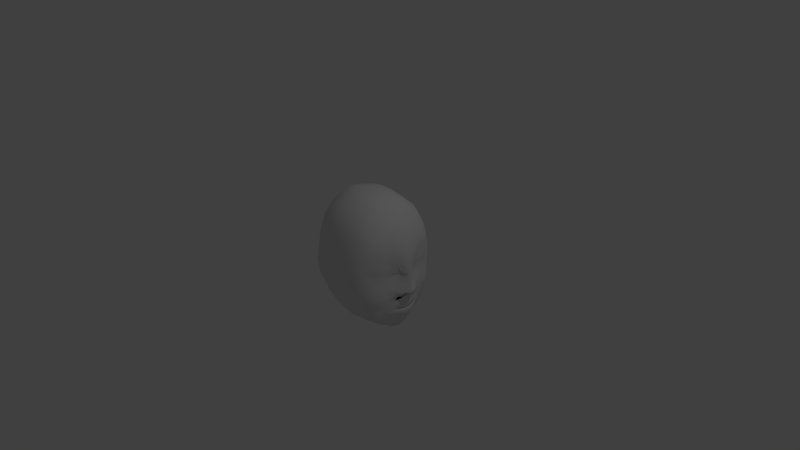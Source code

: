# Source: ghost_enemy.blend  (saved by Blender 2.78.0; exported with 4.5.12 LTS)
import bpy
from mathutils import Matrix  # noqa: F401  (used for matrix-valued properties, if any)

bpy.ops.wm.read_factory_settings(use_empty=True)
scene = bpy.context.scene
scene.name = 'Scene'

# ---- collections
col_collection_1 = bpy.data.collections.new('Collection 1'); scene.collection.children.link(col_collection_1)

# ---- materials (node trees are filled in below, after node groups)
mat_material = bpy.data.materials.new('Material')
mat_material.alpha_threshold = 0.0
mat_material.use_transparent_shadow = False
mat_material.roughness = 0.5
mat_material.line_color = (0.0, 0.0, 0.0, 1.0)

# ---- material node trees

# ---- world
world_world = bpy.data.worlds.new('World'); scene.world = world_world
world_world.color = (0.05088, 0.05088, 0.05088)
world_world.use_sun_shadow = False
world_world.sun_shadow_jitter_overblur = 0.0
world_world.cycles.sampling_method = 'MANUAL'

# ---- cameras
cam_camera = bpy.data.cameras.new('Camera')
cam_camera.clip_end = 100.0
cam_camera.lens = 35.0
cam_camera.sensor_width = 32.0
cam_camera.sensor_height = 18.0
cam_camera.ortho_scale = 7.314
cam_camera.dof.focus_distance = 0.0
cam_camera.dof.aperture_fstop = 128.0

# ---- lights
light_lamp = bpy.data.lights.new('Lamp', 'POINT')
light_lamp.transmission_factor = 0.0
light_lamp.cutoff_distance = 30.0
light_lamp.energy = 100.0
light_lamp.shadow_buffer_clip_start = 1.001
light_lamp.shadow_soft_size = 0.1
light_lamp.shadow_maximum_resolution = 0.006
light_lamp.use_absolute_resolution = True

# ---- meshes
me_cube = bpy.data.meshes.new('Cube')
me_cube.from_pydata([(0.3641, 0.0, -0.8094), (0.5531, 0.0, -0.8194), (0.3484, -0.2367, -0.7594), (0.1704, 0.0, -0.8151), (0.8027, -0.04079, -0.2367), (0.1945, -0.6344, -0.1875), (0.5069, -0.2237, -0.7433), (0.169, -0.2407, -0.7753), (0.3806, -0.6143, -0.1814), (0.3045, 0.0, 0.8931), (0.5063, -0.5393, -0.1558), (0.121, 0.0, 0.9274), (0.3154, -0.254, 0.8472), (0.4741, 0.0, 0.8194), (0.7231, -0.1486, -0.2391), (0.8087, 0.0, -0.2496), (0.1301, -0.2625, 0.875), (0.47, -0.2285, 0.7639), (0.7772, 0.0, 0.00138), (0.642, -0.2893, -0.1514), (0.7215, 0.0, 0.3289), (0.6876, -0.06674, 0.03006), (0.732, 0.0, -0.2954), (0.6528, -0.2205, 0.06527), (-0.03748, -0.3719, 0.7812), (0.6734, -0.2042, 0.3473), (0.6856, -0.1503, -0.2865), (0.3867, -0.6356, 0.0), (0.4989, -0.5644, -0.002168), (0.3565, -0.5401, 0.4887), (0.1989, -0.6562, 0.0), (0.3744, -0.5931, -0.3195), (0.5208, -0.5347, -0.283), (0.5018, -0.4867, 0.4398), (0.171, -0.5579, 0.505), (0.1902, -0.6125, -0.3316), (0.6294, -0.3165, 0.2635), (0.5853, -0.284, 0.5541), (-0.02291, -0.3205, -0.7251), (0.5595, -0.2878, -0.5942), (0.6377, -0.2884, -0.2538), (0.6468, -0.3175, 0.3464), (0.6533, -0.1502, 0.03858), (0.4762, -0.3239, 0.6814), (0.1411, -0.3719, 0.7812), (0.3242, -0.3599, 0.7563), (0.6124, 0.0, -0.687), (0.5862, -0.1998, -0.6412), (0.166, -0.3452, -0.7198), (0.507, -0.3239, -0.6814), (0.3451, -0.3407, -0.702), (0.736, -0.06919, 0.1212), (-0.05568, -0.1229, 0.9062), (0.6029, -0.1057, 0.6211), (0.5047, -0.4193, -0.599), (0.3495, -0.44, -0.6168), (0.1687, -0.4485, -0.6349), (0.6256, -0.4193, -0.2587), (0.5509, -0.4946, 0.03858), (0.6143, -0.4149, 0.3437), (-0.01367, -0.2253, -0.7789), (-0.02997, 0.0, -0.8166), (0.7066, -0.1019, 0.1946), (-0.03748, -0.6125, -0.3316), (-0.03748, -0.6562, 0.0), (-0.03748, -0.5579, 0.505), (-0.02191, -0.1285, -0.8008), (0.6022, -0.1011, -0.6705), (0.7162, -0.04572, -0.283), (0.7148, -0.1097, 0.3285), (0.6086, 0.0, 0.6432), (0.5971, -0.2115, 0.599), (0.7517, -0.03169, 0.01122), (0.472, -0.1142, 0.7917), (0.1241, -0.1313, 0.9062), (0.4823, -0.4193, 0.599), (0.3329, -0.4658, 0.6654), (0.152, -0.4812, 0.6875), (-0.03748, -0.2625, 0.875), (-0.05143, 0.0, 0.9263), (0.3116, -0.127, 0.8776), (0.1729, -0.1284, -0.8049), (0.5446, -0.3576, -0.554), (-0.03519, -0.4169, -0.6357), (0.5492, -0.1142, -0.7917), (0.3636, -0.1259, -0.7883), (0.5736, -0.3565, 0.5093), (-0.03748, -0.4812, 0.6875), (-0.03748, -0.6138, 0.3142), (0.7716, 0.0, 0.1224), (0.6008, -0.427, 0.2761), (0.3808, -0.6167, 0.1545), (0.4949, -0.5504, 0.1337), (0.1926, -0.6369, 0.1597), (0.1856, -0.6138, 0.3142), (0.4999, -0.5297, 0.2743), (0.3737, -0.5943, 0.304), (0.6644, -0.199, 0.2425), (0.5742, -0.4482, 0.07052), (-0.03748, -0.6369, 0.1597), (0.7547, 0.0, 0.2211), (0.5975, -0.4237, -0.1388), (-0.03748, -0.6344, -0.1875), (0.6845, -0.06827, -0.473), (0.713, 0.0, -0.4701), (0.6904, -0.1193, -0.4588), (0.5127, -0.477, -0.441), (0.705, -0.06827, -0.4654), (0.5932, -0.3463, -0.412), (-0.04633, -0.5104, -0.4988), (0.7095, -0.0699, -0.4919), (0.7255, 0.0, -0.4945), (0.693, -0.128, -0.4809), (0.6033, -0.2695, -0.502), (0.6905, 0.0, -0.5729), (0.6467, -0.1814, -0.5392), (0.1759, -0.5359, -0.497), (0.6736, -0.09005, -0.5656), (0.5678, -0.3646, -0.4728), (0.7053, 0.0, -0.3438), (0.6699, -0.1193, -0.4665), (0.6047, -0.3911, -0.3406), (0.6713, -0.1718, -0.3364), (0.7543, -0.09491, -0.239), (0.3595, -0.5184, -0.4777), (0.6965, -0.1046, -0.2806), (0.6936, -0.08158, -0.3238), (0.6393, -0.3378, 0.0866), (0.6581, -0.2704, 0.1644), (0.6028, -0.4526, 0.1733), (0.6218, -0.3589, 0.03889), (0.7387, -0.06702, -0.1094), (0.5996, -0.3968, -0.04222), (0.7721, -0.02789, -0.09755), (0.7193, -0.08985, -0.1144), (0.7952, 0.0, -0.08306), (0.5631, -0.4701, -0.03766), (0.6138, -0.3472, -0.04525), (0.6501, -0.2063, -0.04535), (-0.2119, -0.3116, 0.7812), (-0.1937, -0.2496, -0.7219), (-0.3749, 0.0, -0.7063), (-0.165, -0.1752, -0.7766), (-0.2117, 0.0, -0.7948), (-0.332, -0.4865, -0.3353), (-0.375, -0.5446, 0.0), (-0.3186, -0.464, 0.505), (-0.1493, -0.1089, -0.804), (-0.1492, -0.222, 0.875), (-0.4371, 0.0, 0.769), (-0.2325, -0.326, -0.631), (-0.2746, -0.4012, 0.6875), (-0.3507, -0.5098, 0.3142), (-0.3639, -0.5287, 0.1597), (-0.3625, -0.5267, -0.1875), (-0.286, -0.4094, -0.4983), (-0.368, -0.1601, 0.7743), (-0.3191, -0.1346, -0.7147), (-0.1909, 0.0, 0.9013), (-0.27, -0.08404, -0.7693), (-0.4959, -0.2581, -0.3432), (-0.5702, -0.3117, -0.009419), (-0.5276, -0.275, 0.4979), (-0.3068, 0.0, -0.7616), (-0.2837, -0.09531, 0.8641), (-0.3749, -0.1775, -0.6248), (-0.4484, -0.2188, 0.6694), (-0.5718, -0.3091, 0.3071), (-0.5901, -0.3232, 0.1526), (-0.5354, -0.286, -0.1831), (-0.4447, -0.2223, -0.4986), (-0.5765, 0.0, -0.3463), (-0.6395, 0.0, -0.01663), (-0.5838, 0.0, 0.4914), (-0.3375, 0.0, 0.8549), (-0.4423, 0.0, -0.6189), (-0.5184, 0.0, 0.6587), (-0.6426, 0.0, 0.3009), (-0.6609, 0.0, 0.1464), (-0.6114, 0.0, -0.1855), (-0.522, 0.0, -0.4982), (0.7309, -0.04163, -0.2187), (0.6875, -0.03374, -0.2606), (0.7143, -0.08982, -0.2139), (0.6669, -0.106, -0.253), (0.804, -0.03403, -0.1931), (0.729, -0.1385, -0.2055), (0.8158, 0.0, -0.1809), (0.6531, -0.2383, -0.1096), (0.7723, -0.08843, -0.2025), (0.6755, -0.1709, -0.2215), (0.659, -0.2024, -0.2713), (0.68, -0.1301, 0.1181), (0.6544, -0.1878, -0.4509), (0.6403, -0.2716, -0.3266), (0.6824, -0.1002, -0.1017), (0.6877, -0.1528, -0.1865), (0.6929, -0.07751, -0.3984), (0.6925, 0.0, -0.4777), (0.6717, -0.1573, -0.3978), (0.6382, -0.2449, -0.3967), (0.7033, 0.0, -0.4045), (0.7226, -0.07099, -0.2039), (0.7865, -0.06337, -0.1978), (0.6772, -0.07291, -0.2568), (0.797, -0.07436, -0.2255), (0.6941, -0.0783, -0.2876), (0.7002, -0.06939, -0.4777), (0.7105, 0.0, -0.4813), (0.6846, -0.1189, -0.4689), (0.68, -0.06988, -0.4761), (0.687, 0.0, -0.4827), (0.665, -0.1196, -0.4691), (0.6428, -0.1623, -0.4577), (0.6632, -0.06844, -0.4679), (0.6459, -0.132, -0.4613), (0.6715, 0.0, -0.4726), (0.6297, -0.1682, -0.4577), (0.6479, -0.1061, -0.5401), (0.6589, 0.0, -0.5401), (0.6369, -0.1825, -0.5401), (0.6305, -0.1157, -0.4134), (0.6177, -0.1847, -0.4134), (0.6434, 0.0, -0.4134), (0.5807, -0.2191, -0.4718), (0.5754, -0.09707, -0.6095), (0.5863, 0.0, -0.6095), (0.5643, -0.253, -0.6095), (0.558, -0.1501, -0.3516), (0.5452, -0.2835, -0.3516), (0.5708, 0.0, -0.3516), (0.4942, -0.309, -0.4858), (0.425, -0.0973, -0.6095), (0.432, 0.0, -0.6095), (0.41, -0.2804, -0.6095), (0.4036, -0.1481, -0.3515), (0.3909, -0.3027, -0.3515), (0.4165, 0.0, -0.3515), (0.3946, -0.3279, -0.4858), (0.4101, -0.07738, -0.3515), (0.5644, -0.07796, -0.3516), (0.5516, -0.2141, -0.3516), (0.3973, -0.2224, -0.3515), (0.5467, -0.01765, -0.3631), (0.5422, -0.06564, -0.3632), (0.4872, -0.06479, -0.3621), (0.4917, -0.01605, -0.3617), (0.5339, -0.1623, -0.3631), (0.5294, -0.2059, -0.3631), (0.4744, -0.2116, -0.3621), (0.4788, -0.1614, -0.3618), (0.4852, -0.09184, -0.3619), (0.5403, -0.09028, -0.3632), (0.5358, -0.1389, -0.363), (0.4807, -0.1405, -0.3619), (0.4725, -0.2395, -0.3617), (0.5275, -0.2289, -0.3632), (0.523, -0.2778, -0.363), (0.468, -0.2959, -0.3625), (0.4904, -0.04238, -0.4671), (0.4776, -0.181, -0.4671), (0.484, -0.1135, -0.4671), (0.4712, -0.2532, -0.4671), (0.4175, -0.1945, -0.6095), (0.5699, -0.1789, -0.6095), (0.54, -0.07947, -0.5881), (0.5455, -0.03042, -0.5881), (0.4684, -0.03042, -0.5881), (0.4649, -0.0796, -0.5881), (0.5274, -0.2365, -0.5881), (0.5302, -0.2024, -0.5881), (0.454, -0.2102, -0.5881), (0.4502, -0.2502, -0.5881), (0.4572, -0.1693, -0.5881), (0.5334, -0.1615, -0.5881), (0.5362, -0.1206, -0.5881), (0.461, -0.1207, -0.5881), (0.5047, -0.06018, -0.4817), (0.5047, -0.06018, -0.4817), (0.5047, -0.06018, -0.4817), (0.5047, -0.06018, -0.4817), (0.4904, -0.2301, -0.4817), (0.4904, -0.2301, -0.4817), (0.4904, -0.2301, -0.4817), (0.4904, -0.2301, -0.4817), (0.497, -0.1482, -0.4817), (0.497, -0.1482, -0.4817), (0.497, -0.1482, -0.4817), (0.497, -0.1482, -0.4817), (0.2229, -0.06956, -0.5912), (0.2101, 0.0, -0.5912), (0.3262, -0.195, -0.5687), (0.2448, -0.1303, -0.3961), (0.3163, -0.2148, -0.3985), (0.2299, 0.0, -0.3947), (0.3018, -0.2203, -0.485), (0.2447, -0.07588, -0.399), (0.2413, -0.2025, -0.3788), (0.2704, -0.1713, -0.5775), (0.1243, 0.0, -0.4858), (0.2052, -0.1927, -0.4855), (0.1441, -0.1001, -0.4858)], [], [(21, 42, 138, 195), (106, 108, 121), (85, 84, 6, 2), (50, 49, 54, 55), (84, 67, 47, 6), (49, 39, 82, 54), (85, 2, 7, 81), (81, 7, 60, 66), (50, 55, 56, 48), (48, 56, 83, 38), (119, 126, 197, 201), (42, 130, 137, 138), (27, 8, 10, 28), (27, 30, 5, 8), (18, 72, 133, 135), (2, 6, 49, 50), (6, 47, 39, 49), (28, 136, 58), (2, 50, 48, 7), (30, 64, 102, 5), (7, 48, 38, 60), (80, 74, 16, 12), (45, 44, 77, 76), (74, 52, 78, 16), (44, 24, 87, 77), (80, 12, 17, 73), (73, 17, 71, 53), (45, 76, 75, 43), (43, 75, 86, 37), (16, 78, 24, 44), (17, 43, 37, 71), (97, 25, 41, 36), (25, 71, 37, 41), (115, 113, 39, 47), (190, 19, 40, 191), (192, 97, 36, 128), (21, 192, 23, 42), (62, 69, 25, 97), (36, 41, 59, 90), (69, 53, 71, 25), (41, 37, 86, 59), (117, 115, 47, 67), (19, 101, 57, 40), (113, 118, 82, 39), (8, 31, 32, 10), (10, 32, 57, 101), (124, 55, 54, 106), (106, 54, 82, 118), (96, 95, 33, 29), (29, 33, 75, 76), (95, 90, 59, 33), (33, 59, 86, 75), (96, 29, 34, 94), (94, 34, 65, 88), (29, 76, 77, 34), (34, 77, 87, 65), (8, 5, 35, 31), (124, 116, 56, 55), (5, 102, 63, 35), (116, 109, 83, 56), (114, 117, 67, 46), (51, 62, 97, 192), (23, 128, 127), (1, 46, 67, 84), (13, 73, 53, 70), (11, 79, 52, 74), (91, 92, 95, 96), (0, 85, 81, 3), (20, 70, 53, 69), (9, 80, 73, 13), (92, 98, 129), (89, 100, 62, 51), (18, 89, 51, 72), (91, 96, 94, 93), (93, 94, 88, 99), (100, 20, 69, 62), (3, 81, 66, 61), (9, 11, 74, 80), (0, 1, 84, 85), (30, 93, 99, 64), (27, 91, 93, 30), (28, 58, 92), (27, 28, 92, 91), (72, 51, 192, 21), (12, 45, 43, 17), (12, 16, 44, 45), (194, 121, 108, 200), (126, 122, 199, 197), (104, 107, 103, 198), (111, 110, 117, 114), (106, 118, 108), (193, 108, 118, 113), (110, 112, 115, 117), (112, 193, 113, 115), (191, 40, 194), (40, 57, 121, 194), (31, 124, 106, 32), (68, 22, 15, 4), (35, 63, 109, 116), (32, 106, 121, 57), (31, 35, 116, 124), (26, 125, 123, 14), (186, 189, 131, 134), (189, 203, 133, 131), (128, 23, 192), (129, 90, 95, 92), (129, 128, 36, 90), (127, 129, 98), (129, 127, 128), (101, 132, 136), (19, 137, 132, 101), (136, 28, 10, 101), (132, 137, 130), (134, 131, 21), (187, 185, 4, 15), (196, 188, 19, 190), (138, 137, 19, 188), (131, 133, 72, 21), (136, 132, 130, 58), (58, 130, 127, 98), (92, 58, 98), (78, 52, 148), (38, 83, 150, 140), (99, 88, 152, 153), (102, 64, 145, 154), (87, 24, 139, 151), (88, 65, 146, 152), (63, 102, 154, 144), (109, 63, 144, 155), (65, 87, 151, 146), (66, 60, 142, 147), (60, 38, 140, 142), (24, 78, 148, 139), (64, 99, 153, 145), (61, 66, 147, 143), (167, 162, 173, 177), (83, 109, 155, 150), (145, 153, 168, 161), (146, 151, 166, 162), (155, 144, 160, 170), (139, 148, 164, 156), (144, 154, 169, 160), (150, 155, 170, 165), (52, 79, 158), (148, 52, 158, 164), (153, 152, 167, 168), (142, 140, 157, 159), (140, 150, 165, 157), (161, 168, 178, 172), (151, 139, 156, 166), (154, 145, 161, 169), (147, 142, 159, 143), (152, 146, 162, 167), (157, 165, 175, 141), (162, 166, 176, 173), (170, 160, 171, 180), (159, 157, 141, 163), (166, 156, 149, 176), (156, 164, 174, 149), (165, 170, 180, 175), (169, 161, 172, 179), (160, 169, 179, 171), (168, 167, 177, 178), (159, 163, 143), (158, 174, 164), (68, 4, 181, 182), (68, 206, 204, 182), (123, 125, 184, 183), (4, 205, 202, 181), (183, 184, 204, 202), (125, 206, 126), (22, 68, 126, 119), (126, 122, 26, 125), (195, 138, 188, 196), (135, 133, 185, 187), (123, 205, 203, 189), (14, 123, 189, 186), (134, 195, 196, 186), (186, 196, 190, 14), (26, 191, 194, 122), (122, 194, 200, 199), (14, 190, 191, 26), (21, 195, 134), (201, 197, 107, 104), (200, 108, 193), (197, 199, 105, 107), (199, 200, 193, 105), (105, 193, 213, 120), (204, 206, 125, 184), (126, 206, 68), (202, 205, 123, 183), (203, 205, 4, 185), (133, 203, 185), (202, 204, 182, 181), (112, 110, 207, 209), (110, 111, 208, 207), (209, 207, 210, 212), (207, 208, 211, 210), (107, 105, 120, 103), (103, 120, 215, 214), (198, 103, 214, 216), (120, 213, 217, 215), (212, 217, 213, 209), (193, 112, 209, 213), (212, 210, 218, 220), (214, 215, 222, 221), (217, 212, 220, 224), (210, 211, 219, 218), (216, 214, 221, 223), (215, 217, 224, 222), (224, 220, 227, 231), (218, 219, 226, 225), (223, 221, 240, 230), (220, 218, 264, 227), (222, 224, 231, 229), (221, 222, 229, 241), (231, 227, 234, 238), (286, 285, 287, 288), (282, 281, 283, 284), (229, 231, 238, 236), (240, 221, 228), (241, 228, 221), (251, 252, 261), (240, 244, 243, 230), (239, 245, 244, 240), (237, 246, 245, 239), (230, 243, 246, 237), (244, 245, 259), (241, 248, 247, 228), (242, 249, 248, 241), (235, 250, 249, 242), (228, 247, 250, 235), (247, 248, 260), (240, 252, 251, 239), (228, 253, 252, 240), (235, 254, 253, 228), (239, 251, 254, 235), (243, 244, 259), (241, 256, 255, 242), (229, 257, 256, 241), (236, 258, 257, 229), (242, 255, 258, 236), (248, 249, 260), (255, 256, 262), (245, 246, 259), (252, 253, 261), (249, 250, 260), (256, 257, 262), (246, 243, 259), (253, 254, 261), (250, 247, 260), (257, 258, 262), (254, 251, 261), (258, 255, 262), (274, 275, 287, 285), (278, 277, 279, 280), (264, 218, 225), (226, 266, 265, 225), (233, 267, 266, 226), (232, 268, 267, 233), (225, 265, 268, 232), (271, 272, 284, 283), (264, 270, 269, 227), (263, 271, 270, 264), (234, 272, 271, 263), (227, 269, 272, 234), (268, 265, 278, 280), (264, 274, 273, 263), (225, 275, 274, 264), (232, 276, 275, 225), (263, 273, 276, 232), (265, 266, 277, 278), (272, 269, 282, 284), (275, 276, 288, 287), (266, 267, 279, 277), (269, 270, 281, 282), (276, 273, 286, 288), (267, 268, 280, 279), (270, 271, 283, 281), (273, 274, 285, 286), (242, 236, 293, 297), (237, 239, 296, 294), (234, 263, 298, 291), (238, 234, 291, 295), (236, 238, 295, 293), (239, 235, 292, 296), (232, 233, 290, 289), (235, 242, 297, 292), (263, 232, 289, 298), (290, 299, 301, 289), (296, 292, 301), (294, 296, 301, 299), (292, 297, 300, 301), (295, 300, 297, 293), (295, 291, 298, 300), (289, 301, 300, 298), (127, 130, 42, 23)])
me_cube.polygons.foreach_set('use_smooth', [True] * 297)
me_cube.materials.append(mat_material)
me_cube.use_remesh_preserve_volume = False
me_cube.use_remesh_preserve_attributes = False
me_cube.use_mirror_vertex_groups = False
me_cube.update()

# ---- objects
ob_cube = bpy.data.objects.new('Cube', me_cube)
ob_lamp = bpy.data.objects.new('Lamp', light_lamp)
ob_camera = bpy.data.objects.new('Camera', cam_camera)

# ---- transforms, parenting, visibility, modifiers, constraints
ob_cube.location = (0.0, 0.0, 0.0)
ob_cube.lock_rotations_4d = False
ob_cube.empty_display_type = 'ARROWS'
ob_cube.lineart.crease_threshold = 0.0
_m = ob_cube.modifiers.new('Mirror', 'MIRROR')
_m.use_axis = (False, True, False)
_m.use_clip = True
ob_lamp.location = (4.076, 1.005, 5.904)
ob_lamp.rotation_euler = (0.6503, 0.05522, 1.866)
ob_lamp.lock_rotations_4d = False
ob_lamp.empty_display_type = 'ARROWS'
ob_lamp.color = (0.0, 0.0, 0.0, 0.0)
ob_lamp.lineart.crease_threshold = 0.0
ob_camera.location = (7.481, -6.508, 5.344)
ob_camera.rotation_euler = (1.109, 0.0, 0.8149)
ob_camera.lock_rotations_4d = False
ob_camera.empty_display_type = 'ARROWS'
ob_camera.color = (0.0, 0.0, 0.0, 0.0)
ob_camera.display_type = 'WIRE'
ob_camera.lineart.crease_threshold = 0.0

# ---- collection membership
col_collection_1.objects.link(ob_cube)
col_collection_1.objects.link(ob_lamp)
col_collection_1.objects.link(ob_camera)

# ---- scene / render settings (as saved in the file)
scene.camera = ob_camera
scene.frame_start = 1; scene.frame_end = 250; scene.frame_set(1)
scene.render.engine = 'BLENDER_EEVEE_NEXT'
scene.render.resolution_percentage = 50
scene.render.dither_intensity = 0.0
scene.cycles.use_denoising = False
scene.cycles.samples = 128
scene.cycles.sampling_pattern = 'TABULATED_SOBOL'
scene.cycles.light_sampling_threshold = 0.0
scene.cycles.use_adaptive_sampling = False
scene.cycles.use_light_tree = False
scene.cycles.blur_glossy = 0.0
scene.cycles.sample_clamp_indirect = 0.0
scene.view_settings.view_transform = 'Standard'
bpy.context.view_layer.update()
